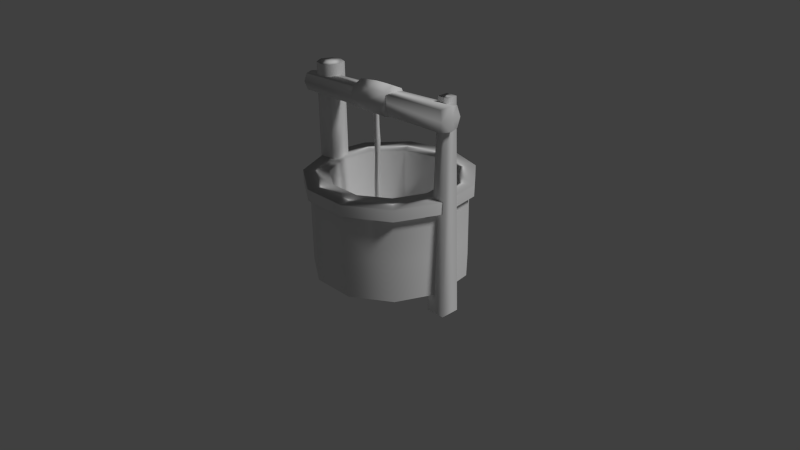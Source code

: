 # Source: well.blend  (saved by Blender 2.76.0; exported with 4.5.12 LTS)
import bpy
from mathutils import Matrix  # noqa: F401  (used for matrix-valued properties, if any)

bpy.ops.wm.read_factory_settings(use_empty=True)
scene = bpy.context.scene
scene.name = 'Scene'

# ---- collections
col_collection_1 = bpy.data.collections.new('Collection 1'); scene.collection.children.link(col_collection_1)

# ---- materials (node trees are filled in below, after node groups)
mat_well = bpy.data.materials.new('well')
mat_well.alpha_threshold = 0.0
mat_well.use_transparent_shadow = False
mat_well.roughness = 0.5
mat_well.specular_intensity = 0.0

# ---- material node trees

# ---- world
world_world = bpy.data.worlds.new('World'); scene.world = world_world
world_world.color = (0.05088, 0.05088, 0.05088)
world_world.use_sun_shadow = False
world_world.sun_shadow_jitter_overblur = 0.0
world_world.cycles.sampling_method = 'MANUAL'
world_world.cycles.sample_map_resolution = 256

# ---- cameras
cam_camera = bpy.data.cameras.new('Camera')
cam_camera.clip_end = 100.0
cam_camera.lens = 35.0
cam_camera.sensor_width = 32.0
cam_camera.sensor_height = 18.0
cam_camera.ortho_scale = 7.314
cam_camera.dof.focus_distance = 0.0
cam_camera.dof.aperture_fstop = 128.0

# ---- lights
light_lamp = bpy.data.lights.new('Lamp', 'SUN')
light_lamp.transmission_factor = 0.0
light_lamp.cutoff_distance = 30.0
light_lamp.angle = 0.1993
light_lamp.energy = 1.6
light_lamp.shadow_buffer_clip_start = 1.001
light_lamp.shadow_soft_size = 0.1
light_lamp.shadow_cascade_max_distance = 1000.0
light_lamp.cycles.use_multiple_importance_sampling = False

# ---- meshes
me_cube_002 = bpy.data.meshes.new('Cube.002')
me_cube_002.from_pydata([(-8.9, -0.4664, -2.734), (-8.9, -1.768, -0.8541), (-8.9, 1.307, -2.734), (-8.9, -1.167, -0.7964), (-7.126, -0.4664, -2.734), (-7.126, -1.768, -0.8541), (-7.126, 1.307, -2.734), (-7.126, -1.167, -0.7964), (-8.9, -0.4664, -2.523), (-8.9, -0.4664, -2.302), (-8.734, -0.3007, -2.081), (-8.321, -0.2861, -1.859), (-8.421, -0.4664, -1.638), (-8.304, -0.2855, -1.417), (-8.9, -0.4664, -1.196), (-8.9, -0.1944, -0.9351), (-8.9, 1.523, -0.9198), (-8.9, 1.307, -1.196), (-8.304, 1.126, -1.417), (-8.421, 1.307, -1.638), (-8.321, 1.127, -1.859), (-8.734, 1.141, -2.081), (-8.9, 1.307, -2.302), (-8.9, 1.307, -2.523), (-7.126, 1.523, -0.9198), (-7.126, 1.307, -1.196), (-6.892, 1.126, -1.417), (-6.647, 1.307, -1.638), (-6.908, 1.127, -1.859), (-7.292, 1.141, -2.081), (-7.126, 1.307, -2.302), (-7.126, 1.307, -2.523), (-7.126, -0.1944, -0.9351), (-7.126, -0.4664, -1.196), (-6.892, -0.2855, -1.417), (-6.647, -0.4664, -1.638), (-6.908, -0.2861, -1.859), (-7.292, -0.3007, -2.081), (-7.126, -0.4664, -2.302), (-7.126, -0.4664, -2.523), (-8.626, -5.14, -1.137), (8.626, -5.733, -0.6957), (-9.365, -5.23, -0.7352), (9.365, -5.644, -1.098), (-10.89, -5.132, -0.9403), (10.89, -5.741, -0.8925), (-9.155, -11.0, -0.938), (9.155, 0.1274, -0.8948), (-8.837, 0.6307, -0.9342), (8.837, -11.5, -0.8986), (8.85, -1.683, -0.7559), (9.363, -1.106, -1.073), (8.629, -9.755, -0.7585), (9.142, -10.33, -1.063), (-9.142, -1.167, -0.7949), (-8.628, -1.105, -1.075), (-9.364, -9.265, -0.7976), (-8.85, -9.203, -1.077), (-0.1729, -11.75, -0.9185), (-0.4011, -5.485, -0.6982), (0.4011, -5.388, -1.135), (0.1586, -9.793, -1.07), (0.1729, 0.879, -0.9143), (-0.399, -9.86, -0.7661), (-0.1586, -1.08, -0.7633), (0.399, -1.013, -1.067), (4.768e-07, 32.25, -3.397), (8.941e-07, 23.07, -2.816), (17.44, 27.13, -3.397), (12.47, 19.41, -2.816), (29.34, 13.4, -3.397), (20.99, 9.584, -2.816), (31.92, -4.59, -3.397), (22.84, -3.284, -2.816), (24.37, -21.12, -3.397), (17.44, -15.11, -2.816), (9.086, -30.94, -3.397), (6.5, -22.14, -2.816), (-9.086, -30.94, -3.397), (-6.5, -22.14, -2.816), (-24.37, -21.12, -3.397), (-17.44, -15.11, -2.816), (-31.92, -4.59, -3.397), (-22.84, -3.283, -2.816), (-29.34, 13.4, -3.397), (-20.99, 9.585, -2.816), (-17.44, 27.13, -3.397), (-12.47, 19.41, -2.816), (18.72, 29.12, -2.023), (6.372e-07, 34.62, -2.023), (31.49, 14.38, -2.023), (34.26, -4.927, -2.023), (26.16, -22.67, -2.023), (9.753, -33.21, -2.023), (-9.753, -33.21, -2.023), (-26.16, -22.67, -2.023), (-34.26, -4.927, -2.023), (-31.49, 14.38, -2.023), (-18.72, 29.12, -2.023), (13.04, 20.28, -2.028), (8.56e-07, 24.11, -2.028), (21.93, 10.02, -2.028), (23.87, -3.432, -2.028), (18.22, -15.79, -2.028), (6.793, -23.14, -2.028), (-6.793, -23.14, -2.028), (-18.22, -15.79, -2.028), (-23.87, -3.431, -2.028), (-21.93, 10.02, -2.028), (-13.04, 20.28, -2.028), (27.97, -6.822, -3.67), (29.73, -3.942, -0.673), (27.97, 1.221, -3.67), (29.73, 0.5922, -0.673), (36.02, -6.822, -3.67), (34.26, -3.942, -0.673), (36.02, 1.221, -3.67), (34.26, 0.5922, -0.673), (-34.54, -6.822, -3.67), (-34.43, -6.711, -0.673), (-34.54, 1.221, -3.67), (-34.43, 1.11, -0.673), (-26.5, -6.822, -3.67), (-26.61, -6.711, -0.673), (-26.5, 1.221, -3.67), (-26.61, 1.11, -0.673), (-39.36, -8.26, -0.8637), (36.91, -10.24, -0.7443), (-39.25, -1.634, -0.8641), (37.05, -2.021, -0.7448), (-39.11, -8.276, -1.093), (37.22, -10.26, -1.029), (-39.0, -1.65, -1.093), (37.35, -2.041, -1.029), (4.768e-07, 32.25, -2.233), (17.44, 27.13, -2.233), (29.34, 13.4, -2.233), (31.92, -4.59, -2.233), (24.37, -21.12, -2.233), (9.086, -30.94, -2.233), (-9.086, -30.94, -2.233), (-24.37, -21.12, -2.233), (-31.92, -4.59, -2.233), (-29.34, 13.4, -2.233), (-17.44, 27.13, -2.233), (6.372e-07, 34.62, -2.185), (18.72, 29.12, -2.185), (31.49, 14.38, -2.185), (34.26, -4.927, -2.185), (26.16, -22.67, -2.185), (9.753, -33.21, -2.185), (-9.753, -33.21, -2.185), (-26.16, -22.67, -2.185), (-34.26, -4.927, -2.185), (-31.49, 14.38, -2.185), (-18.72, 29.12, -2.185), (38.09, -6.194, -0.7246), (-40.72, -4.883, -0.8566), (38.43, -6.216, -1.039), (-40.45, -4.901, -1.11), (38.34, -1.658, -0.8822), (-40.52, -1.228, -0.9836), (38.18, -10.75, -0.8816), (-40.65, -8.556, -0.9831), (38.26, -6.205, -0.8819), (-40.58, -4.892, -0.9833), (-30.52, 2.342, -0.673), (-30.52, 1.221, -3.67), (-30.52, -7.943, -0.673), (-30.52, -6.822, -3.67), (-36.47, -2.801, -0.673), (-35.34, -2.801, -3.67), (-25.38, -2.801, -0.673), (-26.5, -2.801, -3.67), (-30.52, -2.801, -0.673), (-30.52, -2.801, -3.67), (17.44, 27.13, -2.815), (29.34, 13.4, -2.815), (31.92, -4.59, -2.815), (24.37, -21.12, -2.815), (9.086, -30.94, -2.815), (-9.086, -30.94, -2.815), (-24.37, -21.12, -2.815), (-31.92, -4.59, -2.815), (-29.34, 13.4, -2.815), (-17.44, 27.13, -2.815), (4.768e-07, 32.25, -2.815)], [], [(8, 23, 2, 0), (23, 31, 6, 2), (31, 39, 4, 6), (39, 8, 0, 4), (0, 2, 6, 4), (5, 7, 3, 1), (5, 1, 15, 32), (32, 15, 14, 33), (33, 14, 13, 34), (34, 13, 12, 35), (35, 12, 11, 36), (36, 11, 10, 37), (37, 10, 9, 38), (38, 9, 8, 39), (7, 5, 32, 24), (24, 32, 33, 25), (25, 33, 34, 26), (26, 34, 35, 27), (27, 35, 36, 28), (28, 36, 37, 29), (29, 37, 38, 30), (30, 38, 39, 31), (3, 7, 24, 16), (16, 24, 25, 17), (17, 25, 26, 18), (18, 26, 27, 19), (19, 27, 28, 20), (20, 28, 29, 21), (21, 29, 30, 22), (22, 30, 31, 23), (1, 3, 16, 15), (15, 16, 17, 14), (14, 17, 18, 13), (13, 18, 19, 12), (12, 19, 20, 11), (11, 20, 21, 10), (10, 21, 22, 9), (9, 22, 23, 8), (64, 50, 47, 62), (41, 52, 49, 45), (47, 45, 43, 51), (42, 54, 48, 44), (60, 65, 51, 43), (56, 42, 44, 46), (45, 49, 53, 43), (62, 47, 51, 65), (46, 44, 40, 57), (63, 59, 42, 56), (61, 60, 43, 53), (63, 56, 46, 58), (59, 64, 54, 42), (50, 41, 45, 47), (58, 46, 57, 61), (44, 48, 55, 40), (49, 58, 61, 53), (41, 50, 64, 59), (52, 63, 58, 49), (57, 40, 60, 61), (52, 41, 59, 63), (48, 62, 65, 55), (40, 55, 65, 60), (54, 64, 62, 48), (145, 89, 88, 146), (146, 88, 90, 147), (147, 90, 91, 148), (148, 91, 92, 149), (149, 92, 93, 150), (150, 93, 94, 151), (151, 94, 95, 152), (152, 95, 96, 153), (153, 96, 97, 154), (69, 67, 87, 85, 83, 81, 79, 77, 75, 73, 71), (155, 98, 89, 145), (154, 97, 98, 155), (66, 68, 70, 72, 74, 76, 78, 80, 82, 84, 86), (100, 99, 88, 89), (99, 101, 90, 88), (101, 102, 91, 90), (102, 103, 92, 91), (103, 104, 93, 92), (104, 105, 94, 93), (105, 106, 95, 94), (106, 107, 96, 95), (107, 108, 97, 96), (108, 109, 98, 97), (109, 100, 89, 98), (67, 69, 99, 100), (69, 71, 101, 99), (71, 73, 102, 101), (73, 75, 103, 102), (75, 77, 104, 103), (77, 79, 105, 104), (79, 81, 106, 105), (81, 83, 107, 106), (83, 85, 108, 107), (85, 87, 109, 108), (87, 67, 100, 109), (111, 113, 112, 110), (113, 117, 116, 112), (117, 115, 114, 116), (115, 111, 110, 114), (110, 112, 116, 114), (115, 117, 113, 111), (170, 121, 120, 171), (166, 125, 124, 167), (172, 123, 122, 173), (168, 119, 118, 169), (175, 167, 124, 173), (174, 166, 121, 170), (156, 129, 128, 157), (160, 133, 132, 161), (158, 131, 130, 159), (162, 127, 126, 163), (165, 161, 132, 159), (164, 160, 129, 156), (184, 143, 144, 185), (185, 144, 134, 186), (183, 142, 143, 184), (182, 141, 142, 183), (181, 140, 141, 182), (180, 139, 140, 181), (179, 138, 139, 180), (178, 137, 138, 179), (177, 136, 137, 178), (176, 135, 136, 177), (186, 134, 135, 176), (143, 154, 155, 144), (144, 155, 145, 134), (142, 153, 154, 143), (141, 152, 153, 142), (140, 151, 152, 141), (139, 150, 151, 140), (138, 149, 150, 139), (137, 148, 149, 138), (136, 147, 148, 137), (135, 146, 147, 136), (134, 145, 146, 135), (162, 164, 156, 127), (163, 165, 159, 130), (133, 158, 159, 132), (127, 156, 157, 126), (126, 157, 165, 163), (131, 158, 164, 162), (158, 133, 160, 164), (157, 128, 161, 165), (131, 162, 163, 130), (129, 160, 161, 128), (172, 125, 166, 174), (171, 120, 167, 175), (123, 168, 169, 122), (121, 166, 167, 120), (118, 171, 175, 169), (123, 172, 174, 168), (168, 174, 170, 119), (169, 175, 173, 122), (125, 172, 173, 124), (119, 170, 171, 118), (66, 186, 176, 68), (68, 176, 177, 70), (70, 177, 178, 72), (72, 178, 179, 74), (74, 179, 180, 76), (76, 180, 181, 78), (78, 181, 182, 80), (80, 182, 183, 82), (82, 183, 184, 84), (86, 185, 186, 66), (84, 184, 185, 86)])
me_cube_002.polygons.foreach_set('use_smooth', [True] * 168)
_uv = me_cube_002.uv_layers.new(name='UVMap')
_uv.uv.foreach_set('vector', [0.8671, 0.6403, 0.9151, 0.6411, 0.9118, 0.6581, 0.8631, 0.6573, 0.9151, 0.6411, 0.9715, 0.6336, 0.9686, 0.6513, 0.9118, 0.6581, 0.7587, 0.6492, 0.8119, 0.6384, 0.8086, 0.6558, 0.7561, 0.6664, 0.8119, 0.6384, 0.8671, 0.6403, 0.8631, 0.6573, 0.8086, 0.6558, 0.3209, 0.3427, 0.3209, 0.3338, 0.3298, 0.3338, 0.3298, 0.3427, 0.3539, 0.3374, 0.3539, 0.3404, 0.345, 0.3404, 0.345, 0.3374, 0.7952, 0.5329, 0.8704, 0.5324, 0.8737, 0.5474, 0.7946, 0.5502, 0.7946, 0.5502, 0.8737, 0.5474, 0.8734, 0.562, 0.7917, 0.5656, 0.7917, 0.5656, 0.8734, 0.562, 0.8714, 0.5773, 0.7949, 0.5766, 0.7949, 0.5766, 0.8714, 0.5773, 0.8706, 0.5899, 0.7942, 0.5899, 0.7942, 0.5899, 0.8706, 0.5899, 0.8685, 0.6023, 0.7972, 0.6008, 0.7972, 0.6008, 0.8685, 0.6023, 0.8668, 0.6132, 0.8012, 0.6112, 0.8012, 0.6112, 0.8668, 0.6132, 0.8672, 0.6262, 0.811, 0.6236, 0.811, 0.6236, 0.8672, 0.6262, 0.8671, 0.6403, 0.8119, 0.6384, 0.7257, 0.5522, 0.7952, 0.5329, 0.7946, 0.5502, 0.7306, 0.569, 0.7306, 0.569, 0.7946, 0.5502, 0.7917, 0.5656, 0.7374, 0.5818, 0.7374, 0.5818, 0.7917, 0.5656, 0.7949, 0.5766, 0.7464, 0.5904, 0.7464, 0.5904, 0.7949, 0.5766, 0.7942, 0.5899, 0.7436, 0.6005, 0.7436, 0.6005, 0.7942, 0.5899, 0.7972, 0.6008, 0.755, 0.6134, 0.755, 0.6134, 0.7972, 0.6008, 0.8012, 0.6112, 0.7584, 0.625, 0.7584, 0.625, 0.8012, 0.6112, 0.811, 0.6236, 0.757, 0.6342, 0.757, 0.6342, 0.811, 0.6236, 0.8119, 0.6384, 0.7587, 0.6492, 0.9241, 0.545, 0.972, 0.5471, 0.9678, 0.5672, 0.9217, 0.5584, 0.9217, 0.5584, 0.9678, 0.5672, 0.9662, 0.5785, 0.9219, 0.5695, 0.9219, 0.5695, 0.9662, 0.5785, 0.9701, 0.5834, 0.9255, 0.582, 0.9255, 0.582, 0.9701, 0.5834, 0.9786, 0.5936, 0.9265, 0.5939, 0.9265, 0.5939, 0.9786, 0.5936, 0.9724, 0.6001, 0.9244, 0.6028, 0.9244, 0.6028, 0.9724, 0.6001, 0.9684, 0.6093, 0.9129, 0.6157, 0.9129, 0.6157, 0.9684, 0.6093, 0.9705, 0.6194, 0.9144, 0.6277, 0.9144, 0.6277, 0.9705, 0.6194, 0.9715, 0.6336, 0.9151, 0.6411, 0.8704, 0.5324, 0.9241, 0.545, 0.9217, 0.5584, 0.8737, 0.5474, 0.8737, 0.5474, 0.9217, 0.5584, 0.9219, 0.5695, 0.8734, 0.562, 0.8734, 0.562, 0.9219, 0.5695, 0.9255, 0.582, 0.8714, 0.5773, 0.8714, 0.5773, 0.9255, 0.582, 0.9265, 0.5939, 0.8706, 0.5899, 0.8706, 0.5899, 0.9265, 0.5939, 0.9244, 0.6028, 0.8685, 0.6023, 0.8685, 0.6023, 0.9244, 0.6028, 0.9129, 0.6157, 0.8668, 0.6132, 0.8668, 0.6132, 0.9129, 0.6157, 0.9144, 0.6277, 0.8672, 0.6262, 0.8672, 0.6262, 0.9144, 0.6277, 0.9151, 0.6411, 0.8671, 0.6403, 0.7063, 0.3636, 0.7514, 0.3644, 0.7521, 0.374, 0.7076, 0.3732, 0.3646, 0.6492, 0.3459, 0.6388, 0.3381, 0.6322, 0.3673, 0.6392, 0.3968, 0.6463, 0.3673, 0.6392, 0.3693, 0.6322, 0.3901, 0.6432, 0.3352, 0.6446, 0.3536, 0.6541, 0.3632, 0.6583, 0.3338, 0.6516, 0.7097, 0.4034, 0.709, 0.3823, 0.7535, 0.3801, 0.7544, 0.4034, 0.3145, 0.6451, 0.3352, 0.6446, 0.3338, 0.6516, 0.3043, 0.6446, 0.3673, 0.6392, 0.3381, 0.6322, 0.3452, 0.6327, 0.3693, 0.6322, 0.7076, 0.3732, 0.7521, 0.374, 0.7535, 0.3801, 0.709, 0.3823, 0.3043, 0.6446, 0.3338, 0.6516, 0.3317, 0.6618, 0.3126, 0.6515, 0.7063, 0.4434, 0.7055, 0.4652, 0.6598, 0.4629, 0.6615, 0.4424, 0.709, 0.4247, 0.7097, 0.4034, 0.7544, 0.4034, 0.7536, 0.4275, 0.7063, 0.4434, 0.6615, 0.4424, 0.6633, 0.4337, 0.7076, 0.4342, 0.7056, 0.3415, 0.7063, 0.3636, 0.6614, 0.3646, 0.6598, 0.3439, 0.3863, 0.6486, 0.3646, 0.6492, 0.3673, 0.6392, 0.3968, 0.6463, 0.7076, 0.4342, 0.6633, 0.4337, 0.6642, 0.4243, 0.709, 0.4247, 0.3338, 0.6516, 0.3632, 0.6583, 0.3533, 0.6608, 0.3317, 0.6618, 0.7521, 0.4335, 0.7076, 0.4342, 0.709, 0.4247, 0.7536, 0.4275, 0.7519, 0.3436, 0.7514, 0.3644, 0.7063, 0.3636, 0.7056, 0.3415, 0.7513, 0.4426, 0.7063, 0.4434, 0.7076, 0.4342, 0.7521, 0.4335, 0.6642, 0.4243, 0.6644, 0.4034, 0.7097, 0.4034, 0.709, 0.4247, 0.7513, 0.4426, 0.7518, 0.4632, 0.7055, 0.4652, 0.7063, 0.4434, 0.6633, 0.3736, 0.7076, 0.3732, 0.709, 0.3823, 0.6642, 0.3827, 0.6644, 0.4034, 0.6642, 0.3827, 0.709, 0.3823, 0.7097, 0.4034, 0.6614, 0.3646, 0.7063, 0.3636, 0.7076, 0.3732, 0.6633, 0.3736, 0.1724, 0.04111, 0.1724, 0.0002298, 0.2664, 0.02784, 0.2439, 0.06209, 0.2439, 0.06209, 0.2664, 0.02784, 0.3306, 0.1019, 0.2927, 0.1184, 0.2927, 0.1184, 0.3306, 0.1019, 0.3446, 0.1989, 0.3033, 0.1922, 0.3033, 0.1922, 0.3446, 0.1989, 0.3039, 0.2881, 0.2724, 0.26, 0.2724, 0.26, 0.3039, 0.2881, 0.2214, 0.3411, 0.2097, 0.3003, 0.2097, 0.3003, 0.2214, 0.3411, 0.1234, 0.3411, 0.1352, 0.3003, 0.1352, 0.3003, 0.1234, 0.3411, 0.04094, 0.2881, 0.07247, 0.26, 0.07247, 0.26, 0.04094, 0.2881, 0.0002298, 0.1989, 0.0415, 0.1922, 0.0415, 0.1922, 0.0002298, 0.1989, 0.01418, 0.1019, 0.05209, 0.1185, 0.5718, 0.6074, 0.504, 0.6273, 0.4363, 0.6074, 0.3901, 0.554, 0.38, 0.4842, 0.4093, 0.4199, 0.4687, 0.3818, 0.5393, 0.3818, 0.5987, 0.4199, 0.628, 0.4842, 0.618, 0.554, 0.1009, 0.06213, 0.07836, 0.02784, 0.1724, 0.0002298, 0.1724, 0.04111, 0.05209, 0.1185, 0.01418, 0.1019, 0.07836, 0.02784, 0.1009, 0.06213, 0.6698, 0.03522, 0.7167, 0.04197, 0.7526, 0.07302, 0.7659, 0.1185, 0.7526, 0.164, 0.7167, 0.1951, 0.6698, 0.2018, 0.6267, 0.1821, 0.601, 0.1422, 0.601, 0.0948, 0.6267, 0.05492, 0.1064, 0.6091, 0.1716, 0.6282, 0.1716, 0.6807, 0.07798, 0.6533, 0.1716, 0.6282, 0.2368, 0.6091, 0.2652, 0.6532, 0.1716, 0.6807, 0.2368, 0.6091, 0.2812, 0.5577, 0.329, 0.5795, 0.2652, 0.6532, 0.2812, 0.5577, 0.2909, 0.4905, 0.3429, 0.483, 0.329, 0.5795, 0.2909, 0.4905, 0.2627, 0.4287, 0.3024, 0.3943, 0.3429, 0.483, 0.2627, 0.4287, 0.2055, 0.3919, 0.2203, 0.3415, 0.3024, 0.3943, 0.2055, 0.3919, 0.1376, 0.3919, 0.1228, 0.3415, 0.2203, 0.3415, 0.1376, 0.3919, 0.08045, 0.4287, 0.04075, 0.3943, 0.1228, 0.3415, 0.08045, 0.4287, 0.05223, 0.4905, 0.0002298, 0.483, 0.04075, 0.3943, 0.05223, 0.4905, 0.06189, 0.5577, 0.01411, 0.5795, 0.0002298, 0.483, 0.06189, 0.5577, 0.1064, 0.6091, 0.07798, 0.6532, 0.01411, 0.5795, 0.4662, 0.1969, 0.5098, 0.1848, 0.5324, 0.2193, 0.4662, 0.2376, 0.5098, 0.1848, 0.5396, 0.151, 0.5776, 0.1678, 0.5324, 0.2193, 0.5396, 0.151, 0.546, 0.1063, 0.5875, 0.09985, 0.5776, 0.1678, 0.546, 0.1063, 0.5272, 0.06521, 0.5588, 0.03737, 0.5875, 0.09985, 0.5272, 0.06521, 0.489, 0.04077, 0.5007, 0.0002298, 0.5588, 0.03737, 0.489, 0.04077, 0.4436, 0.04075, 0.4318, 0.0002298, 0.5007, 0.0002298, 0.4436, 0.04075, 0.4054, 0.06517, 0.3737, 0.03737, 0.4318, 0.0002298, 0.4054, 0.06517, 0.3865, 0.1063, 0.345, 0.09986, 0.3737, 0.03737, 0.3865, 0.1063, 0.3929, 0.1509, 0.3549, 0.1678, 0.345, 0.09986, 0.3929, 0.1509, 0.4227, 0.1848, 0.4001, 0.2193, 0.3549, 0.1678, 0.4227, 0.1848, 0.4662, 0.1969, 0.4662, 0.2376, 0.4001, 0.2193, 0.7961, 0.5057, 0.7765, 0.5064, 0.7598, 0.5022, 0.7892, 0.008154, 0.853, 0.5118, 0.8358, 0.5092, 0.8385, 0.006903, 0.8593, 0.007839, 0.8358, 0.5092, 0.8154, 0.5057, 0.8139, 0.004279, 0.8385, 0.006903, 0.8154, 0.5057, 0.7961, 0.5057, 0.7892, 0.008154, 0.8139, 0.004279, 0.6598, 0.6786, 0.6598, 0.6384, 0.7, 0.6384, 0.7, 0.6786, 0.3217, 0.3642, 0.3443, 0.3642, 0.3443, 0.3869, 0.3217, 0.3869, 0.8982, 0.5196, 0.8825, 0.5158, 0.8882, 0.00631, 0.9029, 0.009291, 0.9886, 0.5146, 0.9737, 0.5148, 0.9763, 0.005257, 0.991, 0.004338, 0.9589, 0.5176, 0.944, 0.5172, 0.9471, 0.007554, 0.9618, 0.00725, 0.9291, 0.5193, 0.9142, 0.5183, 0.9178, 0.008625, 0.9325, 0.008937, 0.6835, 0.6143, 0.6638, 0.6103, 0.6677, 0.5906, 0.6874, 0.5945, 0.6882, 0.5656, 0.6805, 0.5901, 0.6637, 0.5784, 0.6598, 0.5567, 0.7237, 0.3188, 0.7182, 0.3369, 0.3819, 0.323, 0.3761, 0.3084, 0.7179, 0.2445, 0.7135, 0.2506, 0.3677, 0.2506, 0.345, 0.2442, 0.7184, 0.2695, 0.713, 0.2879, 0.3673, 0.2807, 0.3612, 0.2654, 0.7255, 0.2945, 0.7193, 0.3007, 0.3828, 0.2938, 0.3601, 0.2868, 0.39, 0.6568, 0.408, 0.6635, 0.4045, 0.669, 0.3899, 0.6579, 0.4377, 0.6642, 0.4614, 0.6683, 0.4588, 0.6739, 0.4377, 0.6655, 0.1814, 0.809, 0.1789, 0.9368, 0.08803, 0.9368, 0.09049, 0.809, 0.09049, 0.809, 0.08803, 0.9368, 0.003355, 0.9379, 0.005815, 0.8101, 0.2722, 0.809, 0.2698, 0.9368, 0.1789, 0.9368, 0.1814, 0.809, 0.3631, 0.809, 0.3606, 0.9368, 0.2698, 0.9368, 0.2722, 0.809, 0.454, 0.809, 0.4515, 0.9368, 0.3606, 0.9368, 0.3631, 0.809, 0.5448, 0.809, 0.5424, 0.9368, 0.4515, 0.9368, 0.454, 0.809, 0.6357, 0.809, 0.6332, 0.9368, 0.5424, 0.9368, 0.5448, 0.809, 0.7266, 0.809, 0.7241, 0.9368, 0.6332, 0.9368, 0.6357, 0.809, 0.8174, 0.809, 0.815, 0.9368, 0.7241, 0.9368, 0.7266, 0.809, 0.9083, 0.809, 0.9058, 0.9368, 0.815, 0.9368, 0.8174, 0.809, 0.9968, 0.809, 0.9967, 0.9368, 0.9058, 0.9368, 0.9083, 0.809, 0.08768, 0.1341, 0.05209, 0.1185, 0.1009, 0.06213, 0.1221, 0.09445, 0.1221, 0.09445, 0.1009, 0.06213, 0.1724, 0.04111, 0.1724, 0.07968, 0.0802, 0.1861, 0.0415, 0.1922, 0.05209, 0.1185, 0.08768, 0.1341, 0.102, 0.2338, 0.07247, 0.26, 0.0415, 0.1922, 0.0802, 0.1861, 0.1461, 0.2622, 0.1352, 0.3003, 0.07247, 0.26, 0.102, 0.2338, 0.1986, 0.2622, 0.2097, 0.3003, 0.1352, 0.3003, 0.1461, 0.2622, 0.2428, 0.2338, 0.2724, 0.26, 0.2097, 0.3003, 0.1986, 0.2622, 0.2646, 0.1861, 0.3033, 0.1922, 0.2724, 0.26, 0.2428, 0.2338, 0.2571, 0.1342, 0.2927, 0.1184, 0.3033, 0.1922, 0.2646, 0.1861, 0.2228, 0.09448, 0.2439, 0.06209, 0.2927, 0.1184, 0.2571, 0.1342, 0.1724, 0.07968, 0.1724, 0.04111, 0.2439, 0.06209, 0.2228, 0.09448, 0.414, 0.6684, 0.4377, 0.6642, 0.4377, 0.6655, 0.4171, 0.6739, 0.3702, 0.6612, 0.39, 0.6568, 0.3899, 0.6579, 0.3736, 0.669, 0.7135, 0.2506, 0.7184, 0.2695, 0.3612, 0.2654, 0.3677, 0.2506, 0.7193, 0.3007, 0.7237, 0.3188, 0.3761, 0.3084, 0.3828, 0.2938, 0.3702, 0.6554, 0.3901, 0.6558, 0.39, 0.6568, 0.3702, 0.6612, 0.4152, 0.6636, 0.4376, 0.663, 0.4377, 0.6642, 0.414, 0.6684, 0.4376, 0.663, 0.4605, 0.6635, 0.4614, 0.6683, 0.4377, 0.6642, 0.3901, 0.6558, 0.4086, 0.658, 0.408, 0.6635, 0.39, 0.6568, 0.713, 0.2879, 0.7255, 0.2945, 0.3601, 0.2868, 0.3673, 0.2807, 0.6971, 0.2381, 0.7179, 0.2445, 0.345, 0.2442, 0.3508, 0.2381, 0.7127, 0.5733, 0.701, 0.5901, 0.6805, 0.5901, 0.6882, 0.5656, 0.6788, 0.6379, 0.6598, 0.63, 0.6638, 0.6103, 0.6835, 0.6143, 0.944, 0.5172, 0.9291, 0.5193, 0.9325, 0.008937, 0.9471, 0.007554, 0.8825, 0.5158, 0.8676, 0.5145, 0.8736, 0.004338, 0.8882, 0.00631, 0.6993, 0.6379, 0.6788, 0.6379, 0.6835, 0.6143, 0.7032, 0.6182, 0.7127, 0.5528, 0.7127, 0.5733, 0.6882, 0.5656, 0.6959, 0.5411, 0.6959, 0.5411, 0.6882, 0.5656, 0.6598, 0.5567, 0.6754, 0.5411, 0.7032, 0.6182, 0.6835, 0.6143, 0.6874, 0.5945, 0.7071, 0.5985, 0.9737, 0.5148, 0.9589, 0.5176, 0.9618, 0.00725, 0.9763, 0.005257, 0.9142, 0.5183, 0.8982, 0.5196, 0.9029, 0.009291, 0.9178, 0.008625, 0.9967, 0.6812, 0.9968, 0.809, 0.9083, 0.809, 0.9089, 0.6812, 0.9089, 0.6812, 0.9083, 0.809, 0.8174, 0.809, 0.818, 0.6812, 0.818, 0.6812, 0.8174, 0.809, 0.7266, 0.809, 0.7272, 0.6812, 0.7272, 0.6812, 0.7266, 0.809, 0.6357, 0.809, 0.6363, 0.6812, 0.6363, 0.6812, 0.6357, 0.809, 0.5448, 0.809, 0.5455, 0.6812, 0.5455, 0.6812, 0.5448, 0.809, 0.454, 0.809, 0.4546, 0.6812, 0.4546, 0.6812, 0.454, 0.809, 0.3631, 0.809, 0.3637, 0.6812, 0.3637, 0.6812, 0.3631, 0.809, 0.2722, 0.809, 0.2728, 0.6812, 0.2728, 0.6812, 0.2722, 0.809, 0.1814, 0.809, 0.182, 0.6812, 0.0911, 0.6812, 0.09049, 0.809, 0.005815, 0.8101, 0.006431, 0.6824, 0.182, 0.6812, 0.1814, 0.809, 0.09049, 0.809, 0.0911, 0.6812])
me_cube_002.materials.append(mat_well)
me_cube_002.use_remesh_preserve_volume = False
me_cube_002.use_remesh_preserve_attributes = False
me_cube_002.use_mirror_vertex_groups = False
me_cube_002.update()

# ---- objects
ob_well = bpy.data.objects.new('well', me_cube_002)
ob_lamp = bpy.data.objects.new('Lamp', light_lamp)
ob_camera = bpy.data.objects.new('Camera', cam_camera)

# ---- transforms, parenting, visibility, modifiers, constraints
ob_well.location = (0.2318, 0.09809, 2.992)
ob_well.scale = (0.03101, 0.03101, 0.896)
ob_well.lineart.crease_threshold = 0.0
ob_lamp.location = (4.076, 1.005, 5.904)
ob_lamp.rotation_euler = (0.6503, 0.05522, 1.866)
ob_lamp.lock_rotations_4d = False
ob_lamp.empty_display_type = 'ARROWS'
ob_lamp.color = (0.0, 0.0, 0.0, 0.0)
ob_lamp.hide_viewport = True
ob_lamp.lineart.crease_threshold = 0.0
ob_camera.location = (7.481, -6.508, 5.344)
ob_camera.rotation_euler = (1.109, 0.01082, 0.8149)
ob_camera.lock_rotations_4d = False
ob_camera.empty_display_type = 'ARROWS'
ob_camera.color = (0.0, 0.0, 0.0, 0.0)
ob_camera.hide_viewport = True
ob_camera.display_type = 'WIRE'
ob_camera.lineart.crease_threshold = 0.0

# ---- collection membership
col_collection_1.objects.link(ob_well)
col_collection_1.objects.link(ob_lamp)
col_collection_1.objects.link(ob_camera)

# ---- scene / render settings (as saved in the file)
scene.camera = ob_camera
scene.frame_start = 1; scene.frame_end = 250; scene.frame_set(1)
scene.render.engine = 'BLENDER_EEVEE_NEXT'
scene.render.resolution_percentage = 50
scene.render.dither_intensity = 0.0
scene.cycles.use_denoising = False
scene.cycles.samples = 10
scene.cycles.sampling_pattern = 'TABULATED_SOBOL'
scene.cycles.light_sampling_threshold = 0.0
scene.cycles.use_adaptive_sampling = False
scene.cycles.use_light_tree = False
scene.cycles.blur_glossy = 0.0
scene.cycles.pixel_filter_type = 'GAUSSIAN'
scene.cycles.sample_clamp_indirect = 0.0
scene.view_settings.view_transform = 'Standard'
bpy.context.view_layer.update()
